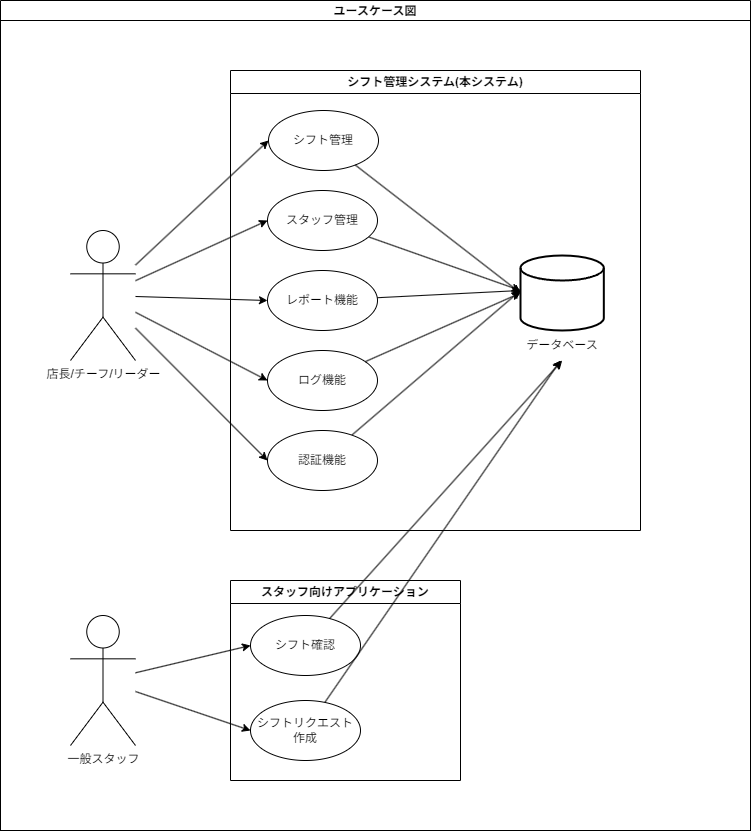

The diagram above was exported from draw.io. Its source (the exported page's mxGraphModel, read from the mxfile embedded in the PNG):
<mxGraphModel dx="852" dy="782" grid="1" gridSize="10" guides="1" tooltips="1" connect="1" arrows="1" fold="1" page="1" pageScale="1" pageWidth="850" pageHeight="1100" math="0" shadow="0">
  <root>
    <mxCell id="0" />
    <mxCell id="1" parent="0" />
    <mxCell id="2" value="ユースケース図" style="swimlane;whiteSpace=wrap;html=1;fillColor=#FFFFFF;" vertex="1" parent="1">
      <mxGeometry x="70" y="190" width="750" height="830" as="geometry" />
    </mxCell>
    <mxCell id="35" value="" style="rounded=0;whiteSpace=wrap;html=1;" vertex="1" parent="2">
      <mxGeometry y="20" width="750" height="810" as="geometry" />
    </mxCell>
    <mxCell id="3" value="シフト管理システム(本システム)" style="swimlane;whiteSpace=wrap;html=1;" vertex="1" parent="2">
      <mxGeometry x="230" y="70" width="410" height="460" as="geometry" />
    </mxCell>
    <mxCell id="8" value="シフト管理" style="ellipse;whiteSpace=wrap;html=1;" vertex="1" parent="3">
      <mxGeometry x="38" y="40" width="110" height="60" as="geometry" />
    </mxCell>
    <mxCell id="11" value="ログ機能" style="ellipse;whiteSpace=wrap;html=1;" vertex="1" parent="3">
      <mxGeometry x="37" y="280" width="110" height="60" as="geometry" />
    </mxCell>
    <mxCell id="22" style="edgeStyle=none;html=1;" edge="1" parent="3" source="10">
      <mxGeometry relative="1" as="geometry">
        <mxPoint x="290" y="220" as="targetPoint" />
      </mxGeometry>
    </mxCell>
    <mxCell id="10" value="レポート機能" style="ellipse;whiteSpace=wrap;html=1;" vertex="1" parent="3">
      <mxGeometry x="37" y="200" width="110" height="60" as="geometry" />
    </mxCell>
    <mxCell id="21" style="edgeStyle=none;html=1;" edge="1" parent="3" source="9">
      <mxGeometry relative="1" as="geometry">
        <mxPoint x="290" y="220" as="targetPoint" />
      </mxGeometry>
    </mxCell>
    <mxCell id="9" value="スタッフ管理" style="ellipse;whiteSpace=wrap;html=1;" vertex="1" parent="3">
      <mxGeometry x="37" y="120" width="110" height="60" as="geometry" />
    </mxCell>
    <mxCell id="24" style="edgeStyle=none;html=1;" edge="1" parent="3" source="12">
      <mxGeometry relative="1" as="geometry">
        <mxPoint x="290" y="220" as="targetPoint" />
      </mxGeometry>
    </mxCell>
    <mxCell id="12" value="認証機能" style="ellipse;whiteSpace=wrap;html=1;" vertex="1" parent="3">
      <mxGeometry x="37" y="360" width="110" height="60" as="geometry" />
    </mxCell>
    <mxCell id="18" value="" style="strokeWidth=2;html=1;shape=mxgraph.flowchart.database;whiteSpace=wrap;" vertex="1" parent="3">
      <mxGeometry x="290" y="185" width="83.33" height="75" as="geometry" />
    </mxCell>
    <mxCell id="19" value="データベース" style="text;html=1;align=center;verticalAlign=middle;whiteSpace=wrap;rounded=0;" vertex="1" parent="3">
      <mxGeometry x="286.66" y="260" width="90" height="30" as="geometry" />
    </mxCell>
    <mxCell id="20" style="edgeStyle=none;html=1;entryX=0;entryY=0.5;entryDx=0;entryDy=0;entryPerimeter=0;" edge="1" parent="3" source="8" target="18">
      <mxGeometry relative="1" as="geometry" />
    </mxCell>
    <mxCell id="23" style="edgeStyle=none;html=1;entryX=0;entryY=0.5;entryDx=0;entryDy=0;entryPerimeter=0;" edge="1" parent="3" source="11" target="18">
      <mxGeometry relative="1" as="geometry" />
    </mxCell>
    <mxCell id="13" style="edgeStyle=none;html=1;entryX=0;entryY=0.5;entryDx=0;entryDy=0;" edge="1" parent="2" source="4" target="8">
      <mxGeometry relative="1" as="geometry" />
    </mxCell>
    <mxCell id="14" style="edgeStyle=none;html=1;entryX=0;entryY=0.5;entryDx=0;entryDy=0;" edge="1" parent="2" source="4" target="9">
      <mxGeometry relative="1" as="geometry" />
    </mxCell>
    <mxCell id="15" style="edgeStyle=none;html=1;entryX=0;entryY=0.5;entryDx=0;entryDy=0;" edge="1" parent="2" source="4" target="10">
      <mxGeometry relative="1" as="geometry" />
    </mxCell>
    <mxCell id="16" style="edgeStyle=none;html=1;entryX=0;entryY=0.5;entryDx=0;entryDy=0;" edge="1" parent="2" source="4" target="11">
      <mxGeometry relative="1" as="geometry" />
    </mxCell>
    <mxCell id="17" style="edgeStyle=none;html=1;entryX=0;entryY=0.5;entryDx=0;entryDy=0;" edge="1" parent="2" source="4" target="12">
      <mxGeometry relative="1" as="geometry" />
    </mxCell>
    <mxCell id="4" value="店長/チーフ/リーダー" style="shape=umlActor;verticalLabelPosition=bottom;verticalAlign=top;html=1;outlineConnect=0;" vertex="1" parent="2">
      <mxGeometry x="70" y="230" width="65" height="130" as="geometry" />
    </mxCell>
    <mxCell id="29" style="edgeStyle=none;html=1;entryX=0;entryY=0.5;entryDx=0;entryDy=0;" edge="1" parent="2" source="25" target="28">
      <mxGeometry relative="1" as="geometry" />
    </mxCell>
    <mxCell id="30" style="edgeStyle=none;html=1;entryX=0;entryY=0.5;entryDx=0;entryDy=0;" edge="1" parent="2" source="25" target="27">
      <mxGeometry relative="1" as="geometry" />
    </mxCell>
    <mxCell id="25" value="一般スタッフ" style="shape=umlActor;verticalLabelPosition=bottom;verticalAlign=top;html=1;outlineConnect=0;" vertex="1" parent="2">
      <mxGeometry x="70" y="615" width="65" height="130" as="geometry" />
    </mxCell>
    <mxCell id="26" value="スタッフ向けアプリケーション" style="swimlane;whiteSpace=wrap;html=1;" vertex="1" parent="2">
      <mxGeometry x="230" y="580" width="230" height="200" as="geometry" />
    </mxCell>
    <mxCell id="28" value="シフト確認" style="ellipse;whiteSpace=wrap;html=1;" vertex="1" parent="26">
      <mxGeometry x="20" y="35" width="110" height="60" as="geometry" />
    </mxCell>
    <mxCell id="32" style="edgeStyle=none;html=1;" edge="1" parent="26" source="27">
      <mxGeometry relative="1" as="geometry">
        <mxPoint x="330" y="-220" as="targetPoint" />
      </mxGeometry>
    </mxCell>
    <mxCell id="27" value="シフトリクエスト&lt;div&gt;作成&lt;/div&gt;" style="ellipse;whiteSpace=wrap;html=1;" vertex="1" parent="26">
      <mxGeometry x="20" y="120" width="110" height="60" as="geometry" />
    </mxCell>
    <mxCell id="31" style="edgeStyle=none;html=1;entryX=0.5;entryY=1;entryDx=0;entryDy=0;" edge="1" parent="2" source="28" target="19">
      <mxGeometry relative="1" as="geometry" />
    </mxCell>
  </root>
</mxGraphModel>